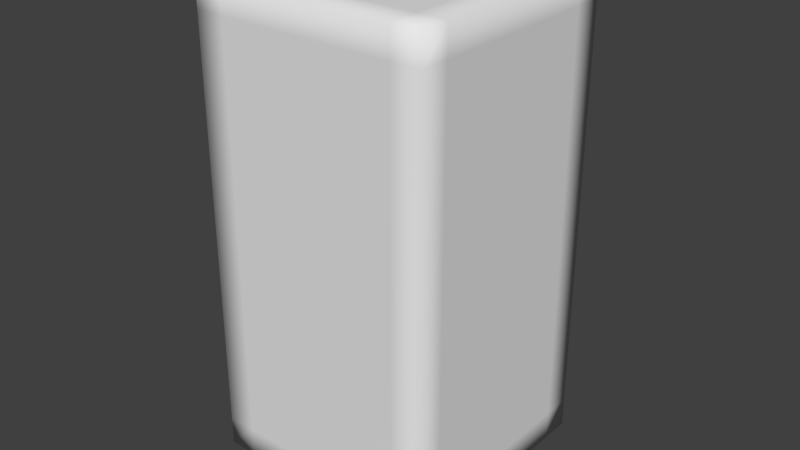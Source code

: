 # Source: advMesh.blend  (saved by Blender 2.75.0; exported with 4.5.12 LTS)
import bpy
from mathutils import Matrix  # noqa: F401  (used for matrix-valued properties, if any)

bpy.ops.wm.read_factory_settings(use_empty=True)
scene = bpy.context.scene
scene.name = 'Scene'

# ---- collections
col_collection_1 = bpy.data.collections.new('Collection 1'); scene.collection.children.link(col_collection_1)

# ---- world
world_world = bpy.data.worlds.new('World'); scene.world = world_world
world_world.color = (0.05088, 0.05088, 0.05088)
world_world.use_sun_shadow = False
world_world.sun_shadow_jitter_overblur = 0.0
world_world.cycles.sampling_method = 'MANUAL'
world_world.cycles.sample_map_resolution = 256

# ---- meshes
me_fridge_mesh = bpy.data.meshes.new('Fridge_Mesh')
me_fridge_mesh.from_pydata([(-1.0, -1.0, 0.0), (-1.0, -1.0, 1.0), (-1.0, 1.0, 0.0), (-1.0, 1.0, 1.0), (1.0, -1.0, 0.0), (1.0, -1.0, 1.0), (1.0, 1.0, 0.0), (1.0, 1.0, 1.0), (-1.0, -1.0, 2.0), (-1.0, 1.0, 2.0), (1.0, -1.0, 2.0), (1.0, 1.0, 2.0), (-1.0, -1.0, 3.0), (-1.0, 1.0, 3.0), (1.0, -1.0, 3.0), (1.0, 1.0, 3.0), (-1.0, -1.0, 4.0), (-1.0, 1.0, 4.0), (1.0, -1.0, 4.0), (1.0, 1.0, 4.0), (0.0, 1.0, 1.0), (0.0, 1.0, 0.0), (0.0, -1.0, 1.0), (0.0, -1.0, 0.0), (0.0, 1.0, 2.0), (0.0, -1.0, 2.0), (0.0, 1.0, 3.0), (0.0, -1.0, 3.0), (0.0, 1.0, 4.0), (0.0, -1.0, 4.0), (-1.0, 0.0, 1.0), (-1.0, 0.0, 0.0), (1.0, 0.0, 1.0), (1.0, 0.0, 0.0), (-1.0, 0.0, 2.0), (1.0, 0.0, 2.0), (-1.0, 0.0, 3.0), (1.0, 0.0, 3.0), (-1.0, 0.0, 4.0), (1.0, 0.0, 4.0), (0.0, 0.0, 4.0), (0.0, 0.0, 0.0), (-1.0, -1.0, 0.25), (-1.0, 0.75, 1.0), (-1.0, 1.0, 0.25), (-1.0, -0.75, 0.0), (0.75, 1.0, 1.0), (1.0, 1.0, 0.25), (-0.75, 1.0, 0.0), (1.0, -0.75, 1.0), (1.0, -1.0, 0.25), (1.0, 0.75, 0.0), (-0.75, -1.0, 1.0), (0.75, -1.0, 0.0), (-1.0, 0.75, 2.0), (0.75, 1.0, 2.0), (1.0, -0.75, 2.0), (-0.75, -1.0, 2.0), (1.0, 1.0, 1.5), (1.0, -1.0, 1.5), (-1.0, -1.0, 1.5), (-1.0, 1.0, 1.5), (-1.0, 0.75, 3.0), (0.75, 1.0, 3.0), (1.0, -0.75, 3.0), (-0.75, -1.0, 3.0), (-1.0, 1.0, 2.5), (1.0, 1.0, 2.5), (1.0, -1.0, 2.5), (-1.0, -1.0, 2.5), (-1.0, 0.75, 4.0), (0.75, 1.0, 4.0), (1.0, -0.75, 4.0), (-0.75, -1.0, 4.0), (1.0, 1.0, 3.75), (1.0, -1.0, 3.75), (-1.0, -1.0, 3.75), (-1.0, 1.0, 3.75), (-0.75, 1.0, 1.0), (0.75, 1.0, 0.0), (0.75, -1.0, 1.0), (-0.75, -1.0, 0.0), (-0.75, 1.0, 2.0), (0.75, -1.0, 2.0), (-0.75, 1.0, 3.0), (0.75, -1.0, 3.0), (-0.75, 1.0, 4.0), (0.75, -1.0, 4.0), (0.0, 1.0, 3.75), (0.0, -1.0, 3.75), (0.0, -0.75, 4.0), (0.0, -1.0, 2.5), (0.0, 1.0, 1.5), (0.0, -1.0, 1.5), (0.0, 1.0, 2.5), (0.0, -0.75, 0.0), (0.0, -1.0, 0.25), (0.0, 1.0, 0.25), (-1.0, -0.75, 1.0), (-1.0, 0.75, 0.0), (1.0, 0.75, 1.0), (1.0, -0.75, 0.0), (-1.0, -0.75, 2.0), (1.0, 0.75, 2.0), (-1.0, -0.75, 3.0), (1.0, 0.75, 3.0), (-1.0, -0.75, 4.0), (1.0, 0.75, 4.0), (0.0, 0.75, 4.0), (0.0, 0.75, 0.0), (-0.75, 0.0, 0.0), (0.75, 0.0, 4.0), (-1.0, 0.0, 3.75), (-0.75, 0.0, 4.0), (-1.0, 0.0, 2.5), (1.0, 0.0, 2.5), (1.0, 0.0, 3.75), (-1.0, 0.0, 1.5), (1.0, 0.0, 1.5), (0.75, 0.0, 0.0), (1.0, 0.0, 0.25), (-1.0, 0.0, 0.25), (-1.0, -0.75, 0.25), (1.0, 0.75, 0.25), (0.75, -0.75, 0.0), (1.0, -0.75, 1.5), (-1.0, 0.75, 1.5), (1.0, -0.75, 3.75), (1.0, -0.75, 2.5), (-1.0, 0.75, 2.5), (-0.75, -0.75, 4.0), (-1.0, 0.75, 3.75), (0.75, -0.75, 4.0), (-0.75, -0.75, 0.0), (-0.75, 1.0, 0.25), (0.75, -1.0, 0.25), (-0.75, 0.75, 0.0), (0.75, 1.0, 2.5), (-0.75, -1.0, 1.5), (0.75, 1.0, 1.5), (-0.75, -1.0, 2.5), (0.75, 0.75, 4.0), (-0.75, -1.0, 3.75), (0.75, 1.0, 3.75), (-0.75, 1.0, 3.75), (0.75, -1.0, 3.75), (-1.0, -0.75, 3.75), (-0.75, 0.75, 4.0), (0.75, -1.0, 2.5), (-1.0, -0.75, 2.5), (1.0, 0.75, 2.5), (1.0, 0.75, 3.75), (-0.75, 1.0, 1.5), (0.75, -1.0, 1.5), (-1.0, -0.75, 1.5), (-0.75, 1.0, 2.5), (1.0, 0.75, 1.5), (0.75, 0.75, 0.0), (-0.75, -1.0, 0.25), (1.0, -0.75, 0.25), (0.75, 1.0, 0.25), (-1.0, 0.75, 0.25)], [], [(161, 44, 2, 99), (160, 47, 6, 79), (159, 50, 4, 101), (158, 42, 0, 81), (157, 79, 6, 51), (156, 58, 11, 103), (155, 66, 13, 84), (154, 60, 8, 102), (153, 59, 10, 83), (152, 61, 9, 82), (151, 74, 19, 107), (150, 67, 15, 105), (149, 69, 12, 104), (148, 68, 14, 85), (147, 86, 17, 70), (146, 76, 16, 106), (145, 75, 18, 87), (144, 77, 17, 86), (143, 88, 28, 71), (142, 89, 29, 73), (141, 71, 28, 108), (140, 91, 27, 65), (139, 92, 24, 55), (138, 93, 25, 57), (137, 94, 26, 63), (136, 48, 21, 109), (135, 96, 23, 53), (134, 97, 21, 48), (133, 110, 41, 95), (132, 111, 40, 90), (131, 112, 38, 70), (130, 113, 38, 106), (129, 114, 36, 62), (128, 115, 37, 64), (127, 116, 39, 72), (126, 117, 34, 54), (125, 118, 35, 56), (124, 119, 33, 101), (123, 120, 33, 51), (122, 121, 31, 45), (42, 122, 45, 0), (1, 98, 122, 42), (98, 30, 121, 122), (47, 123, 51, 6), (7, 100, 123, 47), (100, 32, 120, 123), (53, 124, 101, 4), (23, 95, 124, 53), (95, 41, 119, 124), (59, 125, 56, 10), (5, 49, 125, 59), (49, 32, 118, 125), (61, 126, 54, 9), (3, 43, 126, 61), (43, 30, 117, 126), (75, 127, 72, 18), (14, 64, 127, 75), (64, 37, 116, 127), (68, 128, 64, 14), (10, 56, 128, 68), (56, 35, 115, 128), (66, 129, 62, 13), (9, 54, 129, 66), (54, 34, 114, 129), (73, 130, 106, 16), (29, 90, 130, 73), (90, 40, 113, 130), (77, 131, 70, 17), (13, 62, 131, 77), (62, 36, 112, 131), (87, 132, 90, 29), (18, 72, 132, 87), (72, 39, 111, 132), (81, 133, 95, 23), (0, 45, 133, 81), (45, 31, 110, 133), (44, 134, 48, 2), (3, 78, 134, 44), (78, 20, 97, 134), (50, 135, 53, 4), (5, 80, 135, 50), (80, 22, 96, 135), (110, 136, 109, 41), (31, 99, 136, 110), (99, 2, 48, 136), (67, 137, 63, 15), (11, 55, 137, 67), (55, 24, 94, 137), (60, 138, 57, 8), (1, 52, 138, 60), (52, 22, 93, 138), (58, 139, 55, 11), (7, 46, 139, 58), (46, 20, 92, 139), (69, 140, 65, 12), (8, 57, 140, 69), (57, 25, 91, 140), (111, 141, 108, 40), (39, 107, 141, 111), (107, 19, 71, 141), (76, 142, 73, 16), (12, 65, 142, 76), (65, 27, 89, 142), (74, 143, 71, 19), (15, 63, 143, 74), (63, 26, 88, 143), (88, 144, 86, 28), (26, 84, 144, 88), (84, 13, 77, 144), (89, 145, 87, 29), (27, 85, 145, 89), (85, 14, 75, 145), (112, 146, 106, 38), (36, 104, 146, 112), (104, 12, 76, 146), (113, 147, 70, 38), (40, 108, 147, 113), (108, 28, 86, 147), (91, 148, 85, 27), (25, 83, 148, 91), (83, 10, 68, 148), (114, 149, 104, 36), (34, 102, 149, 114), (102, 8, 69, 149), (115, 150, 105, 37), (35, 103, 150, 115), (103, 11, 67, 150), (116, 151, 107, 39), (37, 105, 151, 116), (105, 15, 74, 151), (92, 152, 82, 24), (20, 78, 152, 92), (78, 3, 61, 152), (93, 153, 83, 25), (22, 80, 153, 93), (80, 5, 59, 153), (117, 154, 102, 34), (30, 98, 154, 117), (98, 1, 60, 154), (94, 155, 84, 26), (24, 82, 155, 94), (82, 9, 66, 155), (118, 156, 103, 35), (32, 100, 156, 118), (100, 7, 58, 156), (119, 157, 51, 33), (41, 109, 157, 119), (109, 21, 79, 157), (96, 158, 81, 23), (22, 52, 158, 96), (52, 1, 42, 158), (120, 159, 101, 33), (32, 49, 159, 120), (49, 5, 50, 159), (97, 160, 79, 21), (20, 46, 160, 97), (46, 7, 47, 160), (121, 161, 99, 31), (30, 43, 161, 121), (43, 3, 44, 161)])
me_fridge_mesh.polygons.foreach_set('use_smooth', [True] * 160)
me_fridge_mesh.use_remesh_preserve_volume = False
me_fridge_mesh.use_remesh_preserve_attributes = False
me_fridge_mesh.use_mirror_vertex_groups = False
me_fridge_mesh.update()
arm_armature = bpy.data.armatures.new('Armature')  # bones are not reproduced

# ---- objects
ob_fridge_esqueleto = bpy.data.objects.new('Fridge_Esqueleto', arm_armature)
ob_fridge = bpy.data.objects.new('Fridge', me_fridge_mesh)

# ---- transforms, parenting, visibility, modifiers, constraints
ob_fridge_esqueleto.location = (0.0, 0.0, 0.0)
ob_fridge_esqueleto.lineart.crease_threshold = 0.0
ob_fridge.parent = ob_fridge_esqueleto
ob_fridge.location = (0.0, 0.0, 0.0)
ob_fridge.lineart.crease_threshold = 0.0
_vg = ob_fridge.vertex_groups.new(name='Bone0')
for _i, _w in zip([0, 1, 2, 3, 4, 5, 6, 7, 8, 9, 10, 11, 20, 21, 22, 23, 24, 25, 30, 31, 32, 33, 34, 35, 41, 42, 43, 44, 45, 46, 47, 48, 49, 50, 51, 52, 53, 54, 55, 56, 57, 58, 59, 60, 61, 66, 67, 68, 69, 78, 79, 80, 81, 82, 83, 92, 93, 95, 96, 97, 98, 99, 100, 101, 102, 103, 109, 110, 117, 118, 119, 120, 121, 122, 123, 124, 125, 126, 128, 129, 133, 134, 135, 136, 137, 138, 139, 140, 148, 149, 150, 152, 153, 154, 155, 156, 157, 158, 159, 160, 161], [0.6979, 0.4454, 0.6999, 0.4455, 0.6999, 0.4455, 0.6979, 0.4454, 0.07473, 0.07474, 0.07474, 0.07473, 0.4577, 0.7198, 0.4577, 0.7198, 0.05436, 0.05436, 0.4577, 0.7198, 0.4577, 0.7198, 0.05436, 0.05436, 1.0, 0.6955, 0.4462, 0.6962, 0.6888, 0.4461, 0.6955, 0.6895, 0.4462, 0.6962, 0.6888, 0.4461, 0.6895, 0.07339, 0.07337, 0.07339, 0.07337, 0.2029, 0.2029, 0.2029, 0.2029, 0.01452, 0.01451, 0.01452, 0.01451, 0.4462, 0.6888, 0.4462, 0.6888, 0.07339, 0.07339, 0.1776, 0.1776, 0.6567, 0.7385, 0.7385, 0.4461, 0.6895, 0.4461, 0.6895, 0.07337, 0.07337, 0.6567, 0.6567, 0.1776, 0.1776, 0.6567, 0.7385, 0.7385, 0.6967, 0.6967, 0.6411, 0.2013, 0.2013, 0.01324, 0.01324, 0.6405, 0.6972, 0.6972, 0.6411, 0.01323, 0.2012, 0.2012, 0.01323, 0.01324, 0.01323, 0.01323, 0.2013, 0.2013, 0.2012, 0.01324, 0.2012, 0.6405, 0.6967, 0.6972, 0.6967, 0.6972]): _vg.add([_i], _w, 'REPLACE')
_vg = ob_fridge.vertex_groups.new(name='Bone1')
for _i, _w in zip([0, 1, 2, 3, 4, 5, 6, 7, 8, 9, 10, 11, 12, 13, 14, 15, 20, 21, 22, 23, 24, 25, 26, 27, 30, 31, 32, 33, 34, 35, 36, 37, 42, 43, 44, 45, 46, 47, 48, 49, 50, 51, 52, 53, 54, 55, 56, 57, 58, 59, 60, 61, 62, 63, 64, 65, 66, 67, 68, 69, 74, 75, 76, 77, 78, 79, 80, 81, 82, 83, 84, 85, 91, 92, 93, 94, 95, 96, 97, 98, 99, 100, 101, 102, 103, 104, 105, 109, 110, 114, 115, 117, 118, 119, 120, 121, 122, 123, 124, 125, 126, 127, 128, 129, 131, 133, 134, 135, 136, 137, 138, 139, 140, 142, 143, 144, 145, 146, 148, 149, 150, 151, 152, 153, 154, 155, 156, 157, 158, 159, 160, 161], [0.2776, 0.4761, 0.2757, 0.4759, 0.2757, 0.4759, 0.2776, 0.4761, 0.4253, 0.4253, 0.4253, 0.4253, 0.06755, 0.06756, 0.06756, 0.06755, 0.4868, 0.2647, 0.4868, 0.2647, 0.4456, 0.4456, 0.0471, 0.0471, 0.4868, 0.2647, 0.4868, 0.2647, 0.4456, 0.4456, 0.0471, 0.0471, 0.2746, 0.4768, 0.2739, 0.2885, 0.4769, 0.2746, 0.2879, 0.4768, 0.2739, 0.2885, 0.4769, 0.2879, 0.4266, 0.4266, 0.4266, 0.4266, 0.5722, 0.5721, 0.5722, 0.5721, 0.06628, 0.06628, 0.06628, 0.06628, 0.1927, 0.1927, 0.1927, 0.1927, 0.001516, 0.00162, 0.001516, 0.00162, 0.4768, 0.2885, 0.4768, 0.2885, 0.4266, 0.4266, 0.06628, 0.06628, 0.1708, 0.6286, 0.6286, 0.1708, 0.3316, 0.2408, 0.2408, 0.4769, 0.2879, 0.4769, 0.2879, 0.4266, 0.4266, 0.06628, 0.06628, 0.3316, 0.3316, 0.1708, 0.1708, 0.6286, 0.6286, 0.3316, 0.2408, 0.2408, 0.2742, 0.2742, 0.3402, 0.5758, 0.5758, 0.0002085, 0.1913, 0.1913, 0.0002085, 0.3407, 0.2737, 0.2737, 0.3402, 0.1913, 0.5758, 0.5758, 0.1913, 0.0001358, 0.0001358, 0.0002085, 0.0002085, 0.0001358, 0.1913, 0.1913, 0.1913, 0.0001358, 0.5758, 0.5758, 0.5758, 0.1913, 0.5758, 0.3407, 0.2742, 0.2737, 0.2742, 0.2737]): _vg.add([_i], _w, 'REPLACE')
_vg = ob_fridge.vertex_groups.new(name='Bone2')
for _i, _w in zip([1, 3, 5, 7, 8, 9, 10, 11, 12, 13, 14, 15, 16, 17, 18, 19, 20, 22, 24, 25, 26, 27, 28, 29, 30, 32, 34, 35, 36, 37, 38, 39, 42, 43, 44, 46, 47, 49, 50, 52, 54, 55, 56, 57, 58, 59, 60, 61, 62, 63, 64, 65, 66, 67, 68, 69, 70, 71, 72, 73, 74, 75, 76, 77, 78, 80, 82, 83, 84, 85, 86, 87, 88, 89, 90, 91, 92, 93, 94, 98, 100, 102, 103, 104, 105, 106, 107, 108, 111, 112, 113, 114, 115, 116, 117, 118, 122, 123, 125, 126, 127, 128, 129, 130, 131, 132, 134, 135, 137, 138, 139, 140, 141, 142, 143, 144, 145, 146, 147, 148, 149, 150, 151, 152, 153, 154, 155, 156, 158, 159, 160, 161], [0.06756, 0.06755, 0.06755, 0.06756, 0.4253, 0.4253, 0.4253, 0.4253, 0.4759, 0.4761, 0.4761, 0.4759, 0.2757, 0.2776, 0.2776, 0.2757, 0.0471, 0.0471, 0.4456, 0.4456, 0.4868, 0.4868, 0.2647, 0.2647, 0.0471, 0.0471, 0.4456, 0.4456, 0.4868, 0.4868, 0.2647, 0.2647, 0.00162, 0.06628, 0.001516, 0.06628, 0.00162, 0.06628, 0.001516, 0.06628, 0.4266, 0.4266, 0.4266, 0.4266, 0.1927, 0.1927, 0.1927, 0.1927, 0.4769, 0.4768, 0.4769, 0.4768, 0.5722, 0.5721, 0.5722, 0.5721, 0.2885, 0.2879, 0.2885, 0.2879, 0.2739, 0.2746, 0.2739, 0.2746, 0.06628, 0.06628, 0.4266, 0.4266, 0.4769, 0.4769, 0.2885, 0.2885, 0.2408, 0.2408, 0.3316, 0.6286, 0.1708, 0.1708, 0.6286, 0.06628, 0.06628, 0.4266, 0.4266, 0.4768, 0.4768, 0.2879, 0.2879, 0.3316, 0.3316, 0.2408, 0.3316, 0.6286, 0.6286, 0.2408, 0.1708, 0.1708, 0.0002085, 0.0002085, 0.1913, 0.1913, 0.2742, 0.5758, 0.5758, 0.3402, 0.2742, 0.3407, 0.0001358, 0.0001358, 0.5758, 0.1913, 0.1913, 0.5758, 0.3402, 0.2737, 0.2737, 0.2742, 0.2742, 0.2737, 0.3407, 0.5758, 0.5758, 0.5758, 0.2737, 0.1913, 0.1913, 0.1913, 0.5758, 0.1913, 0.0002085, 0.0001358, 0.0002085, 0.0001358]): _vg.add([_i], _w, 'REPLACE')
_vg = ob_fridge.vertex_groups.new(name='Bone3')
for _i, _w in zip([8, 9, 10, 11, 12, 13, 14, 15, 16, 17, 18, 19, 24, 25, 26, 27, 28, 29, 34, 35, 36, 37, 38, 39, 40, 54, 55, 56, 57, 58, 59, 60, 61, 62, 63, 64, 65, 66, 67, 68, 69, 70, 71, 72, 73, 74, 75, 76, 77, 82, 83, 84, 85, 86, 87, 88, 89, 90, 91, 94, 102, 103, 104, 105, 106, 107, 108, 111, 112, 113, 114, 115, 116, 125, 126, 127, 128, 129, 130, 131, 132, 137, 138, 139, 140, 141, 142, 143, 144, 145, 146, 147, 148, 149, 150, 151, 152, 153, 154, 155, 156], [0.07474, 0.07473, 0.07473, 0.07474, 0.4455, 0.4454, 0.4454, 0.4455, 0.6999, 0.6979, 0.6979, 0.6999, 0.05436, 0.05436, 0.4577, 0.4577, 0.7198, 0.7198, 0.05436, 0.05436, 0.4577, 0.4577, 0.7198, 0.7198, 1.0, 0.07337, 0.07339, 0.07337, 0.07339, 0.01452, 0.01451, 0.01452, 0.01451, 0.4461, 0.4462, 0.4461, 0.4462, 0.2029, 0.2029, 0.2029, 0.2029, 0.6888, 0.6895, 0.6888, 0.6895, 0.6962, 0.6955, 0.6962, 0.6955, 0.07337, 0.07337, 0.4461, 0.4461, 0.6888, 0.6888, 0.7385, 0.7385, 0.6567, 0.1776, 0.1776, 0.07339, 0.07339, 0.4462, 0.4462, 0.6895, 0.6895, 0.6567, 0.6567, 0.7385, 0.6567, 0.1776, 0.1776, 0.7385, 0.01323, 0.01323, 0.6967, 0.2012, 0.2012, 0.6411, 0.6967, 0.6405, 0.2013, 0.01324, 0.01324, 0.2013, 0.6411, 0.6972, 0.6972, 0.6967, 0.6967, 0.6972, 0.6405, 0.2012, 0.2013, 0.2013, 0.6972, 0.01323, 0.01323, 0.01324, 0.2012, 0.01324]): _vg.add([_i], _w, 'REPLACE')
_m = ob_fridge.modifiers.new('Armature', 'ARMATURE')
_m.object = ob_fridge_esqueleto

# ---- collection membership
col_collection_1.objects.link(ob_fridge_esqueleto)
col_collection_1.objects.link(ob_fridge)

# ---- scene / render settings (as saved in the file)
scene.frame_start = 1; scene.frame_end = 250; scene.frame_set(74)
scene.render.engine = 'BLENDER_EEVEE_NEXT'
scene.render.resolution_percentage = 50
scene.render.dither_intensity = 0.0
scene.cycles.use_denoising = False
scene.cycles.samples = 10
scene.cycles.sampling_pattern = 'TABULATED_SOBOL'
scene.cycles.light_sampling_threshold = 0.0
scene.cycles.use_adaptive_sampling = False
scene.cycles.use_light_tree = False
scene.cycles.blur_glossy = 0.0
scene.cycles.pixel_filter_type = 'GAUSSIAN'
scene.cycles.sample_clamp_indirect = 0.0
scene.view_settings.view_transform = 'Standard'
bpy.context.view_layer.update()

# ---- added for rendering (the .blend has no active camera and no usable light): camera, sun
cam_auto = bpy.data.cameras.new('AutoCamera')
cam_auto.lens = 50.0
cam_auto.sensor_width = 36.0
cam_auto.clip_end = 1000.0
ob_auto_camera = bpy.data.objects.new('AutoCamera', cam_auto)
scene.collection.objects.link(ob_auto_camera)
ob_auto_camera.location = (4.91638, -5.89965, 5.9331)
ob_auto_camera.rotation_euler = (1.09748, -7.21219e-08, 0.694738)
scene.camera = ob_auto_camera
light_auto_sun = bpy.data.lights.new('AutoSun', 'SUN')
light_auto_sun.energy = 3.0
light_auto_sun.angle = 0.0523599
ob_auto_sun = bpy.data.objects.new('AutoSun', light_auto_sun)
scene.collection.objects.link(ob_auto_sun)
ob_auto_sun.rotation_euler = (0.872665, 0.174533, 0.523599)
bpy.context.view_layer.update()
